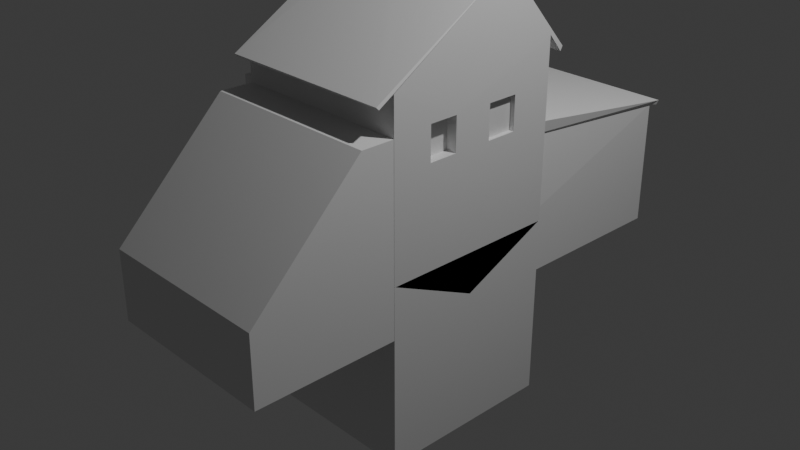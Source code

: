 # Source: lab8.blend  (saved by Blender 4.1.24; exported with 4.5.12 LTS)
import bpy
from mathutils import Matrix  # noqa: F401  (used for matrix-valued properties, if any)

bpy.ops.wm.read_factory_settings(use_empty=True)
scene = bpy.context.scene
scene.name = 'Scene'

# ---- collections
col_collection = bpy.data.collections.new('Collection'); scene.collection.children.link(col_collection)

# ---- materials (node trees are filled in below, after node groups)
mat_material = bpy.data.materials.new('Material')
mat_material.alpha_threshold = 0.0
mat_material.use_transparent_shadow = False
mat_material.roughness = 0.5
mat_material.line_color = (0.0, 0.0, 0.0, 1.0)

# ---- material node trees
mat_material.use_nodes = True; mat_material.node_tree.nodes.clear()
_N = mat_material.node_tree.nodes; _L = mat_material.node_tree.links
n0 = _N.new('ShaderNodeOutputMaterial'); n0.name = 'Material Output'; n0.location = (300, 300)
n1 = _N.new('ShaderNodeBsdfPrincipled'); n1.name = 'Principled BSDF'; n1.location = (10, 300)
n1.inputs[3].default_value = 1.45
_L.new(n1.outputs[0], n0.inputs[0])
n0.is_active_output = True

# ---- world
world_world = bpy.data.worlds.new('World'); scene.world = world_world
world_world.use_nodes = True; world_world.node_tree.nodes.clear()
_N = world_world.node_tree.nodes; _L = world_world.node_tree.links
n0 = _N.new('ShaderNodeOutputWorld'); n0.name = 'World Output'; n0.location = (300, 300)
n1 = _N.new('ShaderNodeBackground'); n1.name = 'Background'; n1.location = (10, 300)
n1.inputs[0].default_value = (0.05088, 0.05088, 0.05088, 1.0)
_L.new(n1.outputs[0], n0.inputs[0])
n0.is_active_output = True
world_world.color = (0.05088, 0.05088, 0.05088)
world_world.use_sun_shadow = False
world_world.sun_shadow_jitter_overblur = 0.0

# ---- cameras
cam_camera = bpy.data.cameras.new('Camera')
cam_camera.clip_end = 100.0
cam_camera.ortho_scale = 7.314

# ---- lights
light_light = bpy.data.lights.new('Light', 'POINT')
light_light.transmission_factor = 0.0
light_light.energy = 1000.0
light_light.shadow_soft_size = 0.1
light_light.shadow_maximum_resolution = 0.006
light_light.use_absolute_resolution = True

# ---- meshes
me_cube = bpy.data.meshes.new('Cube')
me_cube.from_pydata([(1.0, 1.0, -1.0), (1.0, -1.0, -1.0), (-1.0, 1.0, -1.0), (-1.0, -1.0, -1.0), (-1.0, -5.704e-08, -1.461), (0.9901, 0.3779, 1.696), (-0.9918, 0.3762, 1.692), (1.0, -5.704e-08, -1.461), (1.0, -1.0, 0.8305), (-1.0, -1.0, 0.8305), (1.0, 1.0, 0.925), (-1.0, 1.0, 0.925), (1.002, 1.158, 0.7334), (-0.08586, 0.632, 1.394), (-0.7232, 0.6383, 1.39), (-0.9909, 1.179, 0.7184), (-0.08515, -0.0161, 1.47), (1.009, -1.177, 0.7362), (-0.9909, -1.177, 0.7362), (-0.7227, -0.0161, 1.47), (-0.9928, 1.204, 0.7562), (1.002, 1.184, 0.7797), (-0.1241, 0.3688, 1.698), (-0.7618, 0.3685, 1.702), (0.9953, -1.195, 0.7599), (-0.9695, -1.195, 0.765), (-0.08676, 0.6329, 1.394), (-0.7241, 0.6375, 1.39), (-0.08422, -0.01518, 1.47), (-0.7218, -0.01694, 1.47), (-0.1241, 0.3696, 1.698), (-0.7618, 0.3676, 1.702), (-0.08586, 0.632, 1.394), (-0.08515, -0.0161, 1.47), (-0.7227, -0.0161, 1.47), (-0.7241, 0.6375, 1.39), (-0.08676, 0.6329, 1.394), (-0.08586, 0.632, 1.394), (-0.08515, -0.0161, 1.47), (-0.7227, -0.0161, 1.47), (-0.08676, 0.6329, 1.394), (-0.08586, 0.632, 1.394), (-0.08515, -0.0161, 1.47), (-0.7227, -0.0161, 1.47), (-0.7232, 0.6383, 1.39), (-0.1241, 0.3688, 1.698), (-0.7618, 0.3685, 1.702), (-0.08422, -0.01518, 1.47), (-0.7218, -0.01694, 1.47), (-0.7618, 0.3676, 1.702), (-0.7241, 0.6375, 1.39), (-0.08586, 0.632, 1.394), (-0.08515, -0.0161, 1.47), (-0.7227, -0.0161, 1.47), (-0.1241, 0.3696, 1.698), (-0.08676, 0.6329, 1.394), (-0.7232, 0.6383, 1.39), (-0.7618, 0.3685, 1.702), (-0.08422, -0.01518, 1.47), (-0.7218, -0.01694, 1.47), (-0.7241, 0.6375, 1.39), (-0.08515, -0.0161, 1.47), (-0.7227, -0.0161, 1.47), (1.0, 1.0, 0.08429), (1.0, 1.0, 0.4515), (1.0, -1.0, 0.4515), (1.0, -1.0, 0.08429), (-1.0, 1.0, 0.08429), (-1.0, 1.0, 0.4515), (-1.0, -1.0, 0.4515), (-1.0, -1.0, 0.08429), (1.0, -0.5603, 0.4515), (1.0, -0.5603, 0.08429), (1.0, -0.2429, 0.08429), (1.0, -0.2429, 0.4515), (1.0, 0.1927, 0.4515), (1.0, 0.1927, 0.08429), (1.0, 0.535, 0.08429), (1.0, 0.535, 0.4515), (-1.0, -0.5603, 0.4515), (-1.0, -0.5603, 0.08429), (-1.0, -0.2429, 0.08429), (-1.0, -0.2429, 0.4515), (-1.0, 0.1927, 0.4515), (-1.0, 0.1927, 0.08429), (-1.0, 0.535, 0.08429), (-1.0, 0.535, 0.4515), (-0.928, 0.1927, 0.4515), (-0.928, 0.1927, 0.08429), (-0.928, 0.535, 0.08429), (-0.928, 0.535, 0.4515), (-0.822, -0.5603, 0.4515), (-0.822, -0.5603, 0.08429), (-0.822, -0.2429, 0.08429), (-0.822, -0.2429, 0.4515), (0.8854, -0.5603, 0.4515), (0.8854, -0.5603, 0.08429), (0.8854, -0.2429, 0.08429), (0.8854, -0.2429, 0.4515), (0.95, 0.1927, 0.4515), (0.95, 0.1927, 0.08429), (0.95, 0.535, 0.08429), (0.95, 0.535, 0.4515)], [(27, 35), (13, 32), (26, 36), (32, 37), (36, 40), (37, 41), (41, 51), (22, 45), (35, 50), (50, 60), (40, 55), (30, 54)], [(3, 70, 80, 81, 84, 85, 67, 2, 4), (4, 7, 1, 3), (2, 0, 7, 4), (1, 66, 70, 3), (14, 23, 31, 27), (2, 67, 63, 0), (17, 18, 9, 8), (16, 22, 30, 28), (20, 21, 12, 15), (15, 12, 10, 11), (24, 25, 18, 17), (0, 63, 77, 76, 73, 72, 66, 1, 7), (14, 13, 21, 20), (13, 22, 5, 21), (23, 14, 20, 6), (16, 19, 25, 24), (22, 16, 24, 5), (19, 23, 6, 25), (30, 31, 29, 28), (26, 27, 31, 30), (13, 14, 27, 26), (23, 19, 29, 31), (19, 16, 28, 29), (22, 13, 26, 30), (16, 19, 34, 33), (33, 34, 39, 38), (38, 39, 43, 42), (14, 23, 46, 44), (23, 31, 49, 46), (31, 29, 48, 49), (29, 28, 47, 48), (42, 43, 53, 52), (52, 53, 62, 61), (48, 47, 58, 59), (44, 46, 57, 56), (55, 51, 60, 56), (51, 55, 54, 45), (54, 58, 45), (58, 62, 59), (57, 59, 62), (56, 57, 60), (66, 72, 71, 65), (65, 71, 74, 75, 78, 64, 10, 12, 21, 5, 24, 17, 8), (64, 78, 77, 63), (78, 75, 99, 102), (75, 74, 73, 76), (72, 73, 97, 96), (67, 85, 86, 68), (68, 86, 83, 82, 79, 69, 9, 18, 25, 6, 20, 15, 11), (69, 79, 80, 70), (82, 81, 93, 94), (82, 83, 84, 81), (86, 85, 89, 90), (63, 67, 64), (64, 68, 11, 10), (68, 64, 67), (69, 65, 8, 9), (87, 90, 89, 88), (85, 84, 88, 89), (83, 86, 90, 87), (84, 83, 87, 88), (91, 94, 93, 92), (81, 80, 92, 93), (79, 82, 94, 91), (80, 79, 91, 92), (98, 95, 96, 97), (74, 71, 95, 98), (71, 72, 96, 95), (73, 74, 98, 97), (102, 99, 100, 101), (75, 76, 100, 99), (77, 78, 102, 101), (76, 77, 101, 100)])
_uv = me_cube.uv_layers.new(name='UVMap')
_uv.uv.foreach_set('vector', [0.375, 0.0, 0.5136, 0.0, 0.5138, 0.05426, 0.5125, 0.09153, 0.5104, 0.143, 0.509, 0.1861, 0.5068, 0.25, 0.375, 0.25, 0.375, 0.125, 0.125, 0.625, 0.375, 0.625, 0.375, 0.75, 0.125, 0.75, 0.125, 0.5, 0.375, 0.5, 0.375, 0.625, 0.125, 0.625, 0.375, 0.75, 0.5136, 0.75, 0.5136, 1.0, 0.375, 1.0, 0.8613, 0.5302, 0.8614, 0.6249, 0.8614, 0.6249, 0.8613, 0.5302, 0.375, 0.25, 0.5068, 0.25, 0.5068, 0.5, 0.375, 0.5, 0.6159, 0.75, 0.6159, 1.0, 0.609, 1.0, 0.609, 0.75, 0.6386, 0.7254, 0.6386, 0.6251, 0.6386, 0.6251, 0.6386, 0.7254, 0.625, 0.25, 0.625, 0.5, 0.6128, 0.5, 0.6142, 0.25, 0.6142, 0.25, 0.6128, 0.5, 0.609, 0.5, 0.609, 0.25, 0.625, 0.7503, 0.625, 1.0, 0.6159, 1.0, 0.6159, 0.75, 0.375, 0.5, 0.5068, 0.5, 0.5089, 0.5636, 0.5104, 0.6067, 0.5125, 0.6583, 0.5138, 0.6957, 0.5136, 0.75, 0.375, 0.75, 0.375, 0.625, 0.8613, 0.5302, 0.6387, 0.5304, 0.625, 0.5213, 0.875, 0.5212, 0.6387, 0.5304, 0.6386, 0.6251, 0.625, 0.625, 0.625, 0.5213, 0.8614, 0.6249, 0.8613, 0.5302, 0.875, 0.5212, 0.875, 0.625, 0.6386, 0.7254, 0.8614, 0.7254, 0.875, 0.7317, 0.625, 0.7317, 0.6386, 0.6251, 0.6386, 0.7254, 0.625, 0.7317, 0.625, 0.625, 0.8614, 0.7254, 0.8614, 0.6249, 0.875, 0.625, 0.875, 0.7317, 0.6386, 0.6251, 0.8614, 0.6249, 0.8614, 0.7254, 0.6386, 0.7254, 0.6387, 0.5304, 0.8613, 0.5302, 0.8614, 0.6249, 0.6386, 0.6251, 0.6387, 0.5304, 0.8613, 0.5302, 0.8613, 0.5302, 0.6387, 0.5304, 0.8614, 0.6249, 0.8614, 0.7254, 0.8614, 0.7254, 0.8614, 0.6249, 0.8614, 0.7254, 0.6386, 0.7254, 0.6386, 0.7254, 0.8614, 0.7254, 0.6386, 0.6251, 0.6387, 0.5304, 0.6387, 0.5304, 0.6386, 0.6251, 0.6386, 0.7254, 0.8614, 0.7254, 0.8614, 0.7254, 0.6386, 0.7254, 0.6386, 0.7254, 0.8614, 0.7254, 0.8614, 0.7254, 0.6386, 0.7254, 0.6386, 0.7254, 0.8614, 0.7254, 0.8614, 0.7254, 0.6386, 0.7254, 0.8613, 0.5302, 0.8614, 0.6249, 0.8614, 0.6249, 0.8613, 0.5302, 0.8614, 0.6249, 0.8614, 0.6249, 0.8614, 0.6249, 0.8614, 0.6249, 0.8614, 0.6249, 0.8614, 0.7254, 0.8614, 0.7254, 0.8614, 0.6249, 0.8614, 0.7254, 0.6386, 0.7254, 0.6386, 0.7254, 0.8614, 0.7254, 0.6386, 0.7254, 0.8614, 0.7254, 0.8614, 0.7254, 0.6386, 0.7254, 0.6386, 0.7254, 0.8614, 0.7254, 0.8614, 0.7254, 0.6386, 0.7254, 0.8614, 0.7254, 0.6386, 0.7254, 0.6386, 0.7254, 0.8614, 0.7254, 0.8613, 0.5302, 0.8614, 0.6249, 0.8614, 0.6249, 0.8613, 0.5302, 0.0, 0.0, 0.0, 0.0, 0.0, 0.0, 0.0, 0.0, 0.0, 0.0, 0.0, 0.0, 0.0, 0.0, 0.0, 0.0, 0.0, 0.0, 0.0, 0.0, 0.0, 0.0, 0.6386, 0.7254, 0.0, 0.0, 0.8614, 0.7254, 0.0, 0.0, 0.8614, 0.7254, 0.0, 0.0, 0.0, 0.0, 0.8614, 0.6249, 0.0, 0.0, 0.5136, 0.75, 0.5138, 0.6957, 0.5565, 0.6935, 0.5606, 0.75, 0.5606, 0.75, 0.5565, 0.6935, 0.5512, 0.6591, 0.5475, 0.6111, 0.5488, 0.5693, 0.5514, 0.5, 0.609, 0.5, 0.6128, 0.5028, 0.625, 0.5213, 0.625, 0.625, 0.625, 0.7317, 0.6159, 0.7449, 0.609, 0.75, 0.5514, 0.5, 0.5488, 0.5693, 0.5089, 0.5636, 0.5068, 0.5, 0.5488, 0.5693, 0.5475, 0.6111, 0.5475, 0.6111, 0.5488, 0.5693, 0.5475, 0.6111, 0.5512, 0.6591, 0.5125, 0.6583, 0.5104, 0.6067, 0.5138, 0.6957, 0.5125, 0.6583, 0.5125, 0.6583, 0.5138, 0.6957, 0.5068, 0.25, 0.509, 0.1861, 0.5489, 0.1802, 0.5514, 0.25, 0.5514, 0.25, 0.5489, 0.1802, 0.5476, 0.1386, 0.5512, 0.09073, 0.5564, 0.05638, 0.5606, 0.0, 0.609, 0.0, 0.6159, 0.00511, 0.625, 0.01831, 0.625, 0.125, 0.625, 0.2288, 0.6142, 0.2461, 0.609, 0.25, 0.5606, 0.0, 0.5564, 0.05638, 0.5138, 0.05426, 0.5136, 0.0, 0.5512, 0.09073, 0.5125, 0.09153, 0.5125, 0.09153, 0.5512, 0.09073, 0.5512, 0.09073, 0.5476, 0.1386, 0.5104, 0.143, 0.5125, 0.09153, 0.5489, 0.1802, 0.509, 0.1861, 0.509, 0.1861, 0.5489, 0.1802, 0.5068, 0.5, 0.5068, 0.25, 0.5514, 0.5, 0.5514, 0.5, 0.5514, 0.25, 0.609, 0.25, 0.609, 0.5, 0.5514, 0.25, 0.5514, 0.5, 0.5068, 0.25, 0.5606, 1.0, 0.5606, 0.75, 0.609, 0.75, 0.609, 1.0, 0.5476, 0.1386, 0.5489, 0.1802, 0.509, 0.1861, 0.5104, 0.143, 0.509, 0.1861, 0.5104, 0.143, 0.5104, 0.143, 0.509, 0.1861, 0.5476, 0.1386, 0.5489, 0.1802, 0.5489, 0.1802, 0.5476, 0.1386, 0.5104, 0.143, 0.5476, 0.1386, 0.5476, 0.1386, 0.5104, 0.143, 0.5564, 0.05638, 0.5512, 0.09073, 0.5125, 0.09153, 0.5138, 0.05426, 0.5125, 0.09153, 0.5138, 0.05426, 0.5138, 0.05426, 0.5125, 0.09153, 0.5564, 0.05638, 0.5512, 0.09073, 0.5512, 0.09073, 0.5564, 0.05638, 0.5138, 0.05426, 0.5564, 0.05638, 0.5564, 0.05638, 0.5138, 0.05426, 0.5512, 0.6591, 0.5565, 0.6935, 0.5138, 0.6957, 0.5125, 0.6583, 0.5512, 0.6591, 0.5565, 0.6935, 0.5565, 0.6935, 0.5512, 0.6591, 0.5565, 0.6935, 0.5138, 0.6957, 0.5138, 0.6957, 0.5565, 0.6935, 0.5125, 0.6583, 0.5512, 0.6591, 0.5512, 0.6591, 0.5125, 0.6583, 0.5488, 0.5693, 0.5475, 0.6111, 0.5104, 0.6067, 0.5089, 0.5636, 0.5475, 0.6111, 0.5104, 0.6067, 0.5104, 0.6067, 0.5475, 0.6111, 0.5089, 0.5636, 0.5488, 0.5693, 0.5488, 0.5693, 0.5089, 0.5636, 0.5104, 0.6067, 0.5089, 0.5636, 0.5089, 0.5636, 0.5104, 0.6067])
me_cube.materials.append(mat_material)
me_cube.use_mirror_vertex_groups = False
me_cube.update()
me_cube_001 = bpy.data.meshes.new('Cube.001')
me_cube_001.from_pydata([(-1.0, -1.0, -1.0), (-1.0, -1.0, 1.0), (-1.0, 1.0, -1.0), (-1.0, 1.0, 1.0), (1.0, -1.0, -1.0), (1.0, -1.0, 1.0), (1.0, 1.0, -1.0), (1.0, 1.0, 1.0)], [], [(0, 1, 3, 2), (2, 3, 7, 6), (6, 7, 5, 4), (4, 5, 1, 0), (2, 6, 4, 0), (7, 3, 1, 5)])
_uv = me_cube_001.uv_layers.new(name='UVMap')
_uv.uv.foreach_set('vector', [0.375, 0.0, 0.625, 0.0, 0.625, 0.25, 0.375, 0.25, 0.375, 0.25, 0.625, 0.25, 0.625, 0.5, 0.375, 0.5, 0.375, 0.5, 0.625, 0.5, 0.625, 0.75, 0.375, 0.75, 0.375, 0.75, 0.625, 0.75, 0.625, 1.0, 0.375, 1.0, 0.125, 0.5, 0.375, 0.5, 0.375, 0.75, 0.125, 0.75, 0.625, 0.5, 0.875, 0.5, 0.875, 0.75, 0.625, 0.75])
me_cube_001.update()
me_cube_002 = bpy.data.meshes.new('Cube.002')
me_cube_002.from_pydata([(-1.0, -1.0, -1.0), (-1.0, 1.0, -1.0), (1.0, -1.0, -1.0), (1.0, 1.0, -1.0), (-1.0, 0.07653, 0.6344), (1.0, 0.07653, 0.6344), (-0.9714, 1.065, 0.3874), (1.029, 1.065, 0.3874), (-0.9883, 1.058, 0.3366), (-1.0, 1.0, 0.3599), (1.0, 1.0, 0.3599), (1.012, 1.058, 0.3366), (-1.0, -1.001, 1.412), (-0.7413, -0.8803, 0.669), (0.9345, -0.9211, 0.6402), (1.0, -1.001, 1.39), (0.9983, -0.9985, 1.41), (-1.0, -0.2495, -1.0), (-1.0, -0.4015, -1.0), (-1.0, -0.2495, -0.5256), (-1.0, -0.4015, -0.5256), (-1.0, -0.2495, -1.0), (-1.0, -0.4015, -1.0), (-1.0, -0.2495, -0.5256), (-0.8524, -0.2495, -1.0), (-0.8524, -0.4015, -1.0), (-0.8403, -0.2411, -0.517), (-0.8524, -0.4015, -0.5256), (-0.994, 0.05421, 0.6352), (-1.0, -1.0, 0.5643), (-0.8953, 0.05589, 0.5643), (-0.994, 0.05421, 0.6352), (-1.0, -1.0, 0.5643), (-0.8953, 0.05589, 0.5643)], [], [(1, 9, 10, 3), (2, 15, 16, 12, 29, 0), (1, 3, 2, 0, 18, 17), (3, 10, 11, 7, 5, 14, 15, 2), (14, 16, 15), (4, 5, 7, 6), (10, 9, 8, 11), (11, 8, 6, 7), (16, 14, 5, 4, 28, 13, 12), (0, 29, 30, 28, 4, 6, 8, 9, 1, 17, 19, 20, 18), (27, 25, 22, 18, 20, 19, 23, 26), (19, 17, 21, 23), (17, 18, 22, 21), (25, 27, 26, 24), (21, 22, 25, 24), (23, 21, 24, 26), (30, 28, 31, 33), (28, 30, 29, 12, 13), (29, 30, 33, 32)])
_uv = me_cube_002.uv_layers.new(name='UVMap')
_uv.uv.foreach_set('vector', [0.375, 0.25, 0.4959, 0.25, 0.4959, 0.5, 0.375, 0.5, 0.375, 0.75, 0.616, 0.75, 0.625, 0.7574, 0.6161, 1.0, 0.5314, 1.0, 0.375, 1.0, 0.125, 0.5, 0.375, 0.5, 0.375, 0.75, 0.125, 0.75, 0.125, 0.6752, 0.125, 0.6562, 0.375, 0.5, 0.4959, 0.5, 0.5127, 0.5065, 0.5168, 0.5087, 0.625, 0.6169, 0.625, 0.7427, 0.616, 0.75, 0.375, 0.75, 0.625, 0.7427, 0.6324, 0.75, 0.616, 0.75, 0.625, 0.25, 0.625, 0.5, 0.5168, 0.5, 0.5168, 0.25, 0.4959, 0.5, 0.4959, 0.25, 0.5127, 0.25, 0.5127, 0.5, 0.5127, 0.5, 0.5127, 0.25, 0.5168, 0.25, 0.5168, 0.5, 0.625, 0.7574, 0.625, 0.7427, 0.625, 0.6169, 0.875, 0.6169, 0.875, 0.6198, 0.875, 0.7427, 0.6161, 0.0, 0.375, 0.0, 0.5314, 0.0, 0.6097, 0.1305, 0.625, 0.1302, 0.625, 0.1331, 0.5168, 0.2413, 0.5127, 0.2435, 0.4959, 0.25, 0.375, 0.25, 0.375, 0.09381, 0.4322, 0.09318, 0.4316, 0.0743, 0.375, 0.07481, 0.4316, 0.0743, 0.375, 0.07481, 0.375, 0.07481, 0.375, 0.07481, 0.4316, 0.0743, 0.4322, 0.09318, 0.4322, 0.09318, 0.4322, 0.09318, 0.4322, 0.09318, 0.375, 0.09381, 0.375, 0.09381, 0.4322, 0.09318, 0.125, 0.6562, 0.125, 0.6752, 0.125, 0.6752, 0.125, 0.6562, 0.375, 0.07481, 0.4316, 0.0743, 0.4322, 0.09318, 0.375, 0.09381, 0.125, 0.6562, 0.125, 0.6752, 0.125, 0.6752, 0.125, 0.6562, 0.4322, 0.09318, 0.375, 0.09381, 0.375, 0.09381, 0.4322, 0.09318, 0.6097, 0.1305, 0.625, 0.1302, 0.625, 0.1302, 0.6097, 0.1305, 0.625, 0.1302, 0.6097, 0.1305, 0.5314, 0.0, 0.6161, 0.0, 0.625, 0.007285, 0.5314, 0.0, 0.6097, 0.1305, 0.6097, 0.1305, 0.5314, 0.0])
me_cube_002.update()
me_cube_003 = bpy.data.meshes.new('Cube.003')
me_cube_003.from_pydata([(-1.0, -1.0, -1.0), (-1.0, -1.0, 1.0), (-1.0, 1.0, -1.0), (-1.0, 1.0, 1.0), (1.0, -1.0, -1.0), (1.0, -1.0, 1.0), (1.0, 1.0, -1.0), (1.0, 1.0, 1.0), (-1.125, -1.171, 1.076), (-1.125, 1.171, 1.076), (1.125, -1.171, 1.076), (1.125, 1.171, 1.076), (-1.125, -1.171, 1.017), (-1.125, 1.171, 1.017), (1.125, -1.171, 1.017), (1.125, 1.171, 1.017)], [], [(0, 1, 3, 2), (2, 3, 7, 6), (6, 7, 5, 4), (4, 5, 1, 0), (2, 6, 4, 0), (5, 7, 11, 10), (8, 10, 14, 12), (3, 1, 8, 9), (1, 5, 10, 8), (7, 3, 9, 11), (15, 13, 12, 14), (11, 9, 13, 15), (10, 11, 15, 14), (9, 8, 12, 13)])
_uv = me_cube_003.uv_layers.new(name='UVMap')
_uv.uv.foreach_set('vector', [0.375, 0.0, 0.625, 0.0, 0.625, 0.25, 0.375, 0.25, 0.375, 0.25, 0.625, 0.25, 0.625, 0.5, 0.375, 0.5, 0.375, 0.5, 0.625, 0.5, 0.625, 0.75, 0.375, 0.75, 0.375, 0.75, 0.625, 0.75, 0.625, 1.0, 0.375, 1.0, 0.125, 0.5, 0.375, 0.5, 0.375, 0.75, 0.125, 0.75, 0.625, 0.75, 0.625, 0.5, 0.625, 0.5, 0.625, 0.75, 0.625, 1.0, 0.625, 0.75, 0.625, 0.75, 0.625, 1.0, 0.625, 0.25, 0.625, 0.0, 0.625, 0.0, 0.625, 0.25, 0.625, 1.0, 0.625, 0.75, 0.625, 0.75, 0.625, 1.0, 0.625, 0.5, 0.625, 0.25, 0.625, 0.25, 0.625, 0.5, 0.625, 0.5, 0.875, 0.5, 0.875, 0.75, 0.625, 0.75, 0.625, 0.5, 0.625, 0.25, 0.625, 0.25, 0.625, 0.5, 0.625, 0.75, 0.625, 0.5, 0.625, 0.5, 0.625, 0.75, 0.625, 0.25, 0.625, 0.0, 0.625, 0.0, 0.625, 0.25])
me_cube_003.update()
me_cube_004 = bpy.data.meshes.new('Cube.004')
me_cube_004.from_pydata([(-1.0, -1.0, -1.0), (-0.749, -0.5929, -1.0), (-1.0, 1.0, -1.0), (-1.0, 1.0, 1.0), (1.0, -1.0, -1.0), (-0.749, 0.5689, -1.0), (1.0, 1.0, -1.0), (1.0, 1.0, 1.0), (-1.0, -1.0, -0.2327), (-1.0, 0.2327, 1.0), (1.0, 0.2327, 1.0), (1.0, -1.0, -0.2327), (-0.749, 0.5689, 0.002288), (-0.749, -0.5929, 0.005852), (-1.0, 1.0, 0.7316), (-1.0, 1.0, 0.5637), (-0.9323, 0.5834, 0.7316), (-0.8901, 0.5834, 0.5637), (-1.0, 1.0, 0.7316), (-1.0, 1.0, 0.5637), (-0.9323, 0.5834, 0.7316), (-0.8901, 0.5834, 0.5637)], [], [(7, 3, 9, 10), (2, 15, 14, 3, 7, 6), (0, 8, 9, 3, 14, 16, 17, 15, 2, 5, 12, 13, 1), (2, 6, 4, 0, 1, 5), (6, 7, 10, 11, 4), (10, 9, 8, 11), (4, 11, 8, 0), (1, 13, 12, 5), (19, 21, 20, 18), (15, 17, 21, 19), (16, 14, 18, 20), (17, 16, 20, 21), (14, 15, 19, 18)])
_uv = me_cube_004.uv_layers.new(name='UVMap')
_uv.uv.foreach_set('vector', [0.625, 0.5, 0.875, 0.5, 0.875, 0.5959, 0.625, 0.5959, 0.375, 0.25, 0.5705, 0.25, 0.5915, 0.25, 0.625, 0.25, 0.625, 0.5, 0.375, 0.5, 0.375, 0.0, 0.4709, 0.0, 0.625, 0.1541, 0.625, 0.25, 0.5915, 0.25, 0.5903, 0.1979, 0.5686, 0.1979, 0.5705, 0.25, 0.375, 0.25, 0.375, 0.1961, 0.5003, 0.1961, 0.5007, 0.05089, 0.375, 0.05089, 0.125, 0.5, 0.375, 0.5, 0.375, 0.75, 0.125, 0.75, 0.125, 0.6991, 0.125, 0.5539, 0.375, 0.5, 0.625, 0.5, 0.625, 0.5959, 0.4709, 0.75, 0.375, 0.75, 0.625, 0.75, 0.625, 1.0, 0.4709, 1.0, 0.4709, 0.75, 0.375, 0.75, 0.4709, 0.75, 0.4709, 1.0, 0.375, 1.0, 0.375, 0.05089, 0.5007, 0.05089, 0.5003, 0.1961, 0.375, 0.1961, 0.5705, 0.25, 0.5686, 0.1979, 0.5903, 0.1979, 0.5915, 0.25, 0.5705, 0.25, 0.5686, 0.1979, 0.5686, 0.1979, 0.5705, 0.25, 0.5903, 0.1979, 0.5915, 0.25, 0.5915, 0.25, 0.5903, 0.1979, 0.5686, 0.1979, 0.5903, 0.1979, 0.5903, 0.1979, 0.5686, 0.1979, 0.5915, 0.25, 0.5705, 0.25, 0.5705, 0.25, 0.5915, 0.25])
me_cube_004.update()
me_cube_005 = bpy.data.meshes.new('Cube.005')
me_cube_005.from_pydata([(-1.0, -1.0, -1.0), (-1.0, -1.0, 1.0), (-1.0, 1.0, -1.0), (-1.0, 1.0, 1.0), (1.0, -1.0, -1.0), (1.0, -1.0, 1.0), (1.0, 1.0, -1.0), (1.0, 1.0, 1.0)], [], [(0, 1, 3, 2), (2, 3, 7, 6), (6, 7, 5, 4), (4, 5, 1, 0), (2, 6, 4, 0), (7, 3, 1, 5)])
_uv = me_cube_005.uv_layers.new(name='UVMap')
_uv.uv.foreach_set('vector', [0.375, 0.0, 0.625, 0.0, 0.625, 0.25, 0.375, 0.25, 0.375, 0.25, 0.625, 0.25, 0.625, 0.5, 0.375, 0.5, 0.375, 0.5, 0.625, 0.5, 0.625, 0.75, 0.375, 0.75, 0.375, 0.75, 0.625, 0.75, 0.625, 1.0, 0.375, 1.0, 0.125, 0.5, 0.375, 0.5, 0.375, 0.75, 0.125, 0.75, 0.625, 0.5, 0.875, 0.5, 0.875, 0.75, 0.625, 0.75])
me_cube_005.update()
me_cube_006 = bpy.data.meshes.new('Cube.006')
me_cube_006.from_pydata([(-1.0, -1.0, -1.0), (-1.0, -1.0, 1.0), (-1.0, 1.0, -1.0), (-1.0, 1.0, 1.0), (1.0, -1.0, -1.0), (1.0, -1.0, 1.0), (1.0, 1.0, -1.0), (1.0, 1.0, 1.0)], [], [(0, 1, 3, 2), (2, 3, 7, 6), (6, 7, 5, 4), (4, 5, 1, 0), (2, 6, 4, 0), (7, 3, 1, 5)])
_uv = me_cube_006.uv_layers.new(name='UVMap')
_uv.uv.foreach_set('vector', [0.375, 0.0, 0.625, 0.0, 0.625, 0.25, 0.375, 0.25, 0.375, 0.25, 0.625, 0.25, 0.625, 0.5, 0.375, 0.5, 0.375, 0.5, 0.625, 0.5, 0.625, 0.75, 0.375, 0.75, 0.375, 0.75, 0.625, 0.75, 0.625, 1.0, 0.375, 1.0, 0.125, 0.5, 0.375, 0.5, 0.375, 0.75, 0.125, 0.75, 0.625, 0.5, 0.875, 0.5, 0.875, 0.75, 0.625, 0.75])
me_cube_006.update()
me_cube_007 = bpy.data.meshes.new('Cube.007')
me_cube_007.from_pydata([(-1.0, -1.0, -1.0), (-1.0, -1.0, 1.0), (-1.0, 1.0, -1.0), (-1.0, 1.0, 1.0), (1.0, -1.0, -1.0), (1.0, -1.0, 1.0), (1.0, 1.0, -1.0), (1.0, 1.0, 1.0)], [], [(0, 1, 3, 2), (2, 3, 7, 6), (6, 7, 5, 4), (4, 5, 1, 0), (2, 6, 4, 0), (7, 3, 1, 5)])
_uv = me_cube_007.uv_layers.new(name='UVMap')
_uv.uv.foreach_set('vector', [0.375, 0.0, 0.625, 0.0, 0.625, 0.25, 0.375, 0.25, 0.375, 0.25, 0.625, 0.25, 0.625, 0.5, 0.375, 0.5, 0.375, 0.5, 0.625, 0.5, 0.625, 0.75, 0.375, 0.75, 0.375, 0.75, 0.625, 0.75, 0.625, 1.0, 0.375, 1.0, 0.125, 0.5, 0.375, 0.5, 0.375, 0.75, 0.125, 0.75, 0.625, 0.5, 0.875, 0.5, 0.875, 0.75, 0.625, 0.75])
me_cube_007.update()
me_cube_008 = bpy.data.meshes.new('Cube.008')
me_cube_008.from_pydata([(-1.0, -1.0, -1.0), (-1.0, -1.0, 1.0), (-1.0, 1.0, -1.0), (-1.0, 1.0, 1.0), (1.0, -1.0, -1.0), (1.0, -1.0, 1.0), (1.0, 1.0, -1.0), (1.0, 1.0, 1.0)], [], [(0, 1, 3, 2), (2, 3, 7, 6), (6, 7, 5, 4), (4, 5, 1, 0), (2, 6, 4, 0), (7, 3, 1, 5)])
_uv = me_cube_008.uv_layers.new(name='UVMap')
_uv.uv.foreach_set('vector', [0.375, 0.0, 0.625, 0.0, 0.625, 0.25, 0.375, 0.25, 0.375, 0.25, 0.625, 0.25, 0.625, 0.5, 0.375, 0.5, 0.375, 0.5, 0.625, 0.5, 0.625, 0.75, 0.375, 0.75, 0.375, 0.75, 0.625, 0.75, 0.625, 1.0, 0.375, 1.0, 0.125, 0.5, 0.375, 0.5, 0.375, 0.75, 0.125, 0.75, 0.625, 0.5, 0.875, 0.5, 0.875, 0.75, 0.625, 0.75])
me_cube_008.update()

# ---- objects
ob_cube = bpy.data.objects.new('Cube', me_cube)
ob_light = bpy.data.objects.new('Light', light_light)
ob_camera = bpy.data.objects.new('Camera', cam_camera)
ob_cube_001 = bpy.data.objects.new('Cube.001', me_cube_001)
ob_cube_002 = bpy.data.objects.new('Cube.002', me_cube_002)
ob_cube_003 = bpy.data.objects.new('Cube.003', me_cube_003)
ob_cube_004 = bpy.data.objects.new('Cube.004', me_cube_004)
ob_cube_005 = bpy.data.objects.new('Cube.005', me_cube_005)
ob_cube_006 = bpy.data.objects.new('Cube.006', me_cube_006)
ob_cube_007 = bpy.data.objects.new('Cube.007', me_cube_007)
ob_cube_008 = bpy.data.objects.new('Cube.008', me_cube_008)

# ---- transforms, parenting, visibility, modifiers, constraints
ob_cube.location = (0.0, 0.0, 1.007)
ob_cube.lock_rotations_4d = False
ob_cube.empty_display_type = 'ARROWS'
ob_cube.lineart.crease_threshold = 0.0
_m = ob_cube.modifiers.new('Boolean', 'BOOLEAN')
_m.object = ob_cube_001
_m = ob_cube.modifiers.new('Boolean.001', 'BOOLEAN')
_m.object = ob_cube_002
_m.operation = 'UNION'
ob_light.location = (4.076, 1.005, 6.911)
ob_light.rotation_euler = (0.6503, 0.05522, 1.866)
ob_light.lock_rotations_4d = False
ob_light.empty_display_type = 'ARROWS'
ob_light.color = (0.0, 0.0, 0.0, 0.0)
ob_light.lineart.crease_threshold = 0.0
ob_camera.location = (7.359, -6.926, 4.958)
ob_camera.rotation_euler = (1.109, 0.0, 0.8149)
ob_camera.lock_rotations_4d = False
ob_camera.empty_display_type = 'ARROWS'
ob_camera.color = (0.0, 0.0, 0.0, 0.0)
ob_camera.display_type = 'WIRE'
ob_camera.lineart.crease_threshold = 0.0
ob_cube_001.location = (0.0, 0.0, -1.0)
ob_cube_002.location = (-0.001351, 0.8794, 0.4358)
ob_cube_002.scale = (1.0, 1.878, 1.0)
ob_cube_003.location = (-0.4622, 0.387, 2.49)
ob_cube_003.scale = (0.2641, 0.1804, 0.5)
ob_cube_004.location = (-0.001966, -1.595, 0.4364)
ob_cube_005.location = (-1.002, -0.02878, 1.084)
ob_cube_005.scale = (0.5695, 0.64, 0.01897)
ob_cube_006.location = (-1.55, -0.02878, 1.184)
ob_cube_006.rotation_euler = (-0.0, -1.572, -0.0)
ob_cube_006.scale = (0.1204, 0.64, 0.01897)
ob_cube_007.location = (-1.21, -0.6525, 1.183)
ob_cube_007.rotation_euler = (-2.299, -1.579, 0.7192)
ob_cube_007.scale = (0.1204, 0.3621, 0.01897)
ob_cube_008.location = (-1.212, 0.5906, 1.19)
ob_cube_008.rotation_euler = (-2.299, -1.579, 0.7192)
ob_cube_008.scale = (0.1204, 0.3621, 0.01897)

# ---- collection membership
col_collection.objects.link(ob_cube)
col_collection.objects.link(ob_light)
col_collection.objects.link(ob_camera)
col_collection.objects.link(ob_cube_001)
col_collection.objects.link(ob_cube_002)
col_collection.objects.link(ob_cube_003)
col_collection.objects.link(ob_cube_004)
col_collection.objects.link(ob_cube_005)
col_collection.objects.link(ob_cube_006)
col_collection.objects.link(ob_cube_007)
col_collection.objects.link(ob_cube_008)

# ---- scene / render settings (as saved in the file)
scene.camera = ob_camera
scene.frame_start = 1; scene.frame_end = 250; scene.frame_set(84)
scene.render.engine = 'BLENDER_EEVEE_NEXT'
scene.cycles.sampling_pattern = 'TABULATED_SOBOL'
scene.eevee.ray_tracing_options.trace_max_roughness = 0.0
bpy.context.view_layer.update()
